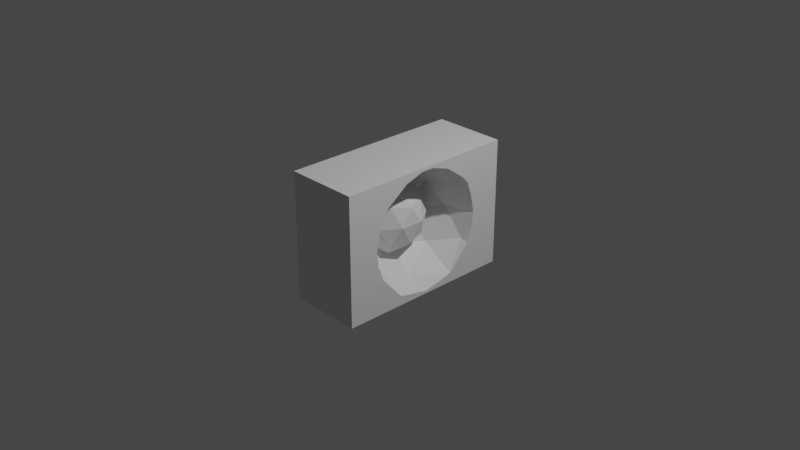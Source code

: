 # Source: blend.blend  (saved by Blender 2.93.20; exported with 4.5.12 LTS)
import bpy
from mathutils import Matrix  # noqa: F401  (used for matrix-valued properties, if any)

bpy.ops.wm.read_factory_settings(use_empty=True)
scene = bpy.context.scene
scene.name = 'Scene'

# ---- collections
col_collection = bpy.data.collections.new('Collection'); scene.collection.children.link(col_collection)

# ---- materials (node trees are filled in below, after node groups)
mat_material = bpy.data.materials.new('Material')
mat_material.alpha_threshold = 0.0
mat_material.use_transparent_shadow = False
mat_material.line_color = (0.0, 0.0, 0.0, 1.0)

# ---- material node trees
mat_material.use_nodes = True; mat_material.node_tree.nodes.clear()
_N = mat_material.node_tree.nodes; _L = mat_material.node_tree.links
n0 = _N.new('ShaderNodeOutputMaterial'); n0.name = 'Material Output'; n0.location = (300, 300)
n1 = _N.new('ShaderNodeBsdfPrincipled'); n1.name = 'Principled BSDF'; n1.location = (10, 300)
n1.distribution = 'GGX'
n1.subsurface_method = 'BURLEY'
n1.inputs[2].default_value = 0.4
n1.inputs[3].default_value = 1.45
n1.inputs[27].default_value = (0.0, 0.0, 0.0, 1.0)
n1.inputs[28].default_value = 1.0
_L.new(n1.outputs[0], n0.inputs[0])
n0.is_active_output = True

# ---- world
world_world = bpy.data.worlds.new('World'); scene.world = world_world
world_world.use_nodes = True; world_world.node_tree.nodes.clear()
_N = world_world.node_tree.nodes; _L = world_world.node_tree.links
n0 = _N.new('ShaderNodeOutputWorld'); n0.name = 'World Output'; n0.location = (300, 300)
n1 = _N.new('ShaderNodeBackground'); n1.name = 'Background'; n1.location = (10, 300)
n1.inputs[0].default_value = (0.05088, 0.05088, 0.05088, 1.0)
_L.new(n1.outputs[0], n0.inputs[0])
n0.is_active_output = True
world_world.color = (0.05088, 0.05088, 0.05088)
world_world.use_sun_shadow = False
world_world.sun_shadow_jitter_overblur = 0.0

# ---- cameras
cam_camera = bpy.data.cameras.new('Camera')
cam_camera.clip_end = 100.0
cam_camera.ortho_scale = 7.314

# ---- lights
light_light = bpy.data.lights.new('Light', 'POINT')
light_light.transmission_factor = 0.0
light_light.energy = 1000.0
light_light.shadow_soft_size = 0.1
light_light.shadow_maximum_resolution = 0.006
light_light.use_absolute_resolution = True

# ---- meshes
me_cube = bpy.data.meshes.new('Cube')
me_cube.from_pydata([(1.0, 1.0, 1.0), (1.0, 1.0, -1.0), (1.0, -1.0, 1.0), (1.0, -1.0, -1.0), (-1.0, 1.0, 1.0), (-1.0, 1.0, -1.0), (-1.0, -1.0, 1.0), (-1.0, -1.0, -1.0), (0.7663, -0.5955, -0.4472), (-0.3152, 0.0, -0.4472), (0.7663, 0.5955, -0.4472), (-0.01631, -0.368, 0.4472), (-0.01631, 0.368, 0.4472), (0.9657, -0.35, -0.8507), (0.33, 0.0, -0.8507), (0.04567, -0.35, -0.5257), (0.9657, 0.35, -0.8507), (0.04567, 0.35, -0.5257), (-0.4144, -0.2163, 0.0), (0.2214, -0.5663, 0.0), (0.2214, 0.5663, 0.0), (-0.4144, 0.2163, 0.0), (0.79, -0.5663, 0.5257), (-0.2386, 0.0, 0.5257), (0.79, 0.5663, 0.5257), (0.5057, -0.2163, 0.8507), (0.5057, 0.2163, 0.8507), (1.0, -0.5053, 0.6174), (1.0, -0.2806, 0.8507), (1.0, 0.07265, 0.9498), (1.0, -0.07265, 0.9498), (1.0, 0.2806, 0.8507), (1.0, 0.5053, 0.6174), (1.0, 0.6675, 0.0), (1.0, 0.646, -0.2312), (1.0, 0.5882, -0.4667), (1.0, 0.6273, 0.2857), (1.0, 0.5728, 0.5083), (1.0, -0.646, -0.2312), (1.0, -0.6675, 0.0), (1.0, -0.5728, 0.5083), (1.0, -0.6273, 0.2857), (1.0, -0.5882, -0.4667), (1.0, -0.36, -0.8357), (1.0, -0.3455, -0.8507), (1.0, -0.3078, -0.8687), (1.0, 0.36, -0.8357), (1.0, 0.3455, -0.8507), (1.0, 0.3078, -0.8687), (1.0, 0.0, -0.9594)], [], [(0, 4, 6, 2), (3, 2, 6, 7), (7, 6, 4, 5), (5, 1, 3, 7), (2, 3, 1, 0, 32, 37, 36, 33, 34, 35, 46, 47, 48, 49, 45, 44, 43, 42, 38, 39, 41, 40, 27), (31, 32, 0, 2, 27, 28, 30, 29), (5, 4, 0, 1), (13, 44, 45), (14, 13, 45, 49), (49, 48, 16, 14), (16, 48, 47), (8, 38, 42), (9, 18, 15), (10, 20, 17), (38, 8, 19, 39), (9, 21, 18), (20, 10, 34, 33), (11, 25, 22), (12, 26, 23), (24, 37, 32), (26, 31, 29), (26, 24, 32, 31), (24, 26, 12), (26, 29, 30, 25), (26, 25, 23), (23, 25, 11), (25, 30, 28), (27, 22, 25, 28), (22, 27, 40), (24, 36, 37), (24, 20, 33, 36), (20, 24, 12), (21, 12, 23), (21, 23, 18), (18, 23, 11), (19, 11, 22), (39, 19, 22, 41), (22, 40, 41), (10, 35, 34), (20, 12, 21), (20, 21, 17), (17, 21, 9), (18, 11, 19), (18, 19, 15), (15, 19, 8), (16, 47, 46), (35, 10, 16, 46), (16, 10, 17), (16, 17, 14), (14, 17, 9), (14, 9, 15), (14, 15, 13), (13, 15, 8), (43, 13, 8, 42), (13, 43, 44)])
_uv = me_cube.uv_layers.new(name='UVMap')
_uv.uv.foreach_set('vector', [0.625, 0.5, 0.875, 0.5, 0.875, 0.75, 0.625, 0.75, 0.375, 0.75, 0.625, 0.75, 0.625, 1.0, 0.375, 1.0, 0.375, 0.0, 0.625, 0.0, 0.625, 0.25, 0.375, 0.25, 0.125, 0.5, 0.375, 0.5, 0.375, 0.75, 0.125, 0.75, 0.625, 0.75, 0.375, 0.75, 0.375, 0.5, 0.625, 0.5, 0.5772, 0.5618, 0.5635, 0.5534, 0.5357, 0.5466, 0.5, 0.5416, 0.4711, 0.5443, 0.4417, 0.5515, 0.3955, 0.58, 0.3937, 0.5818, 0.3914, 0.5865, 0.3801, 0.625, 0.3914, 0.6635, 0.3937, 0.6682, 0.3955, 0.67, 0.4417, 0.6985, 0.4711, 0.7057, 0.5, 0.7084, 0.5357, 0.7034, 0.5635, 0.6966, 0.5772, 0.6882, 0.6063, 0.5899, 0.5772, 0.5618, 0.625, 0.5, 0.625, 0.75, 0.5772, 0.6882, 0.6063, 0.6601, 0.6187, 0.6341, 0.6187, 0.6159, 0.375, 0.25, 0.625, 0.25, 0.625, 0.5, 0.375, 0.5, 0.1364, 0.07873, 0.1394, 0.07873, 0.1418, 0.06923, 0.8636, 0.07873, 0.9545, 0.07873, 0.9491, 0.06923, 0.8967, 0.02139, 0.7396, 0.02139, 0.6873, 0.06923, 0.6818, 0.07873, 0.7727, 0.07873, 0.5909, 0.07873, 0.5854, 0.06923, 0.5879, 0.07873, 0.09091, 0.1575, 0.1129, 0.1955, 0.1134, 0.1575, 0.8182, 0.1575, 0.8636, 0.2362, 0.9091, 0.1575, 0.6364, 0.1575, 0.6818, 0.2362, 0.7273, 0.1575, 0.1129, 0.1955, 0.09091, 0.1575, 0.04546, 0.2362, 0.1143, 0.2362, 0.8182, 0.1575, 0.7727, 0.2362, 0.8636, 0.2362, 0.6818, 0.2362, 0.6364, 0.1575, 0.6144, 0.1955, 0.613, 0.2362, 0.0, 0.3149, 0.04546, 0.3937, 0.09091, 0.3149, 0.7273, 0.3149, 0.7727, 0.3937, 0.8182, 0.3149, 0.6364, 0.3149, 0.6161, 0.3149, 0.6235, 0.3371, 0.6818, 0.3937, 0.6381, 0.3937, 0.6516, 0.4459, 0.6818, 0.3937, 0.6364, 0.3149, 0.6235, 0.3371, 0.6381, 0.3937, 0.6364, 0.3149, 0.6818, 0.3937, 0.7273, 0.3149, 0.7727, 0.3937, 0.8029, 0.4459, 0.8334, 0.4459, 0.8636, 0.3937, 0.7727, 0.3937, 0.8636, 0.3937, 0.8182, 0.3149, 0.8182, 0.3149, 0.8636, 0.3937, 0.9091, 0.3149, 0.04546, 0.3937, 0.07564, 0.4459, 0.08914, 0.3937, 0.1037, 0.3371, 0.09091, 0.3149, 0.04546, 0.3937, 0.08914, 0.3937, 0.09091, 0.3149, 0.1037, 0.3371, 0.1111, 0.3149, 0.6364, 0.3149, 0.6156, 0.279, 0.6161, 0.3149, 0.6364, 0.3149, 0.6818, 0.2362, 0.613, 0.2362, 0.6156, 0.279, 0.6818, 0.2362, 0.6364, 0.3149, 0.7273, 0.3149, 0.7727, 0.2362, 0.7273, 0.3149, 0.8182, 0.3149, 0.7727, 0.2362, 0.8182, 0.3149, 0.8636, 0.2362, 0.8636, 0.2362, 0.8182, 0.3149, 0.9091, 0.3149, 0.04546, 0.2362, 0.0, 0.3149, 0.09091, 0.3149, 0.1143, 0.2362, 0.04546, 0.2362, 0.09091, 0.3149, 0.1117, 0.279, 0.09091, 0.3149, 0.1111, 0.3149, 0.1117, 0.279, 0.6364, 0.1575, 0.6139, 0.1575, 0.6144, 0.1955, 0.6818, 0.2362, 0.7273, 0.3149, 0.7727, 0.2362, 0.6818, 0.2362, 0.7727, 0.2362, 0.7273, 0.1575, 0.7273, 0.1575, 0.7727, 0.2362, 0.8182, 0.1575, 0.8636, 0.2362, 0.9091, 0.3149, 0.9545, 0.2362, 0.8636, 0.2362, 0.9545, 0.2362, 0.9091, 0.1575, 0.9091, 0.1575, 0.9545, 0.2362, 1.0, 0.1575, 0.5909, 0.07873, 0.5879, 0.07873, 0.5888, 0.08236, 0.6139, 0.1575, 0.6364, 0.1575, 0.5909, 0.07873, 0.5888, 0.08236, 0.6818, 0.07873, 0.6364, 0.1575, 0.7273, 0.1575, 0.6818, 0.07873, 0.7273, 0.1575, 0.7727, 0.07873, 0.7727, 0.07873, 0.7273, 0.1575, 0.8182, 0.1575, 0.8636, 0.07873, 0.8182, 0.1575, 0.9091, 0.1575, 0.8636, 0.07873, 0.9091, 0.1575, 0.9545, 0.07873, 0.9545, 0.07873, 0.9091, 0.1575, 1.0, 0.1575, 0.1385, 0.08236, 0.1364, 0.07873, 0.09091, 0.1575, 0.1134, 0.1575, 0.1364, 0.07873, 0.1385, 0.08236, 0.1394, 0.07873])
me_cube.materials.append(mat_material)
me_cube.use_remesh_preserve_volume = False
me_cube.use_remesh_preserve_attributes = False
me_cube.use_mirror_vertex_groups = False
me_cube.update()
me_icosphere = bpy.data.meshes.new('Icosphere')
me_icosphere.from_pydata([(0.0, 0.0, -0.7), (0.5065, -0.368, -0.3131), (-0.1935, -0.5955, -0.3131), (-0.6261, 0.0, -0.3131), (-0.1935, 0.5955, -0.3131), (0.5065, 0.368, -0.3131), (0.1935, -0.5955, 0.3131), (-0.5065, -0.368, 0.3131), (-0.5065, 0.368, 0.3131), (0.1935, 0.5955, 0.3131), (0.6261, 0.0, 0.3131), (0.0, 0.0, 0.7), (-0.1137, -0.35, -0.5955), (0.2977, -0.2163, -0.5955), (0.184, -0.5663, -0.368), (0.5955, 0.0, -0.368), (0.2977, 0.2163, -0.5955), (-0.368, 0.0, -0.5955), (-0.4817, -0.35, -0.368), (-0.1137, 0.35, -0.5955), (-0.4817, 0.35, -0.368), (0.184, 0.5663, -0.368), (0.6657, -0.2163, 0.0), (0.6657, 0.2163, 0.0), (0.0, -0.7, 0.0), (0.4114, -0.5663, 0.0), (-0.6657, -0.2163, 0.0), (-0.4114, -0.5663, 0.0), (-0.4114, 0.5663, 0.0), (-0.6657, 0.2163, 0.0), (0.4114, 0.5663, 0.0), (0.0, 0.7, 0.0), (0.4817, -0.35, 0.368), (-0.184, -0.5663, 0.368), (-0.5955, 0.0, 0.368), (-0.184, 0.5663, 0.368), (0.4817, 0.35, 0.368), (0.1137, -0.35, 0.5955), (0.368, 0.0, 0.5955), (-0.2977, -0.2163, 0.5955), (-0.2977, 0.2163, 0.5955), (0.1137, 0.35, 0.5955)], [], [(0, 13, 12), (1, 13, 15), (0, 12, 17), (0, 17, 19), (0, 19, 16), (1, 15, 22), (2, 14, 24), (3, 18, 26), (4, 20, 28), (5, 21, 30), (1, 22, 25), (2, 24, 27), (3, 26, 29), (4, 28, 31), (5, 30, 23), (6, 32, 37), (7, 33, 39), (8, 34, 40), (9, 35, 41), (10, 36, 38), (38, 41, 11), (38, 36, 41), (36, 9, 41), (41, 40, 11), (41, 35, 40), (35, 8, 40), (40, 39, 11), (40, 34, 39), (34, 7, 39), (39, 37, 11), (39, 33, 37), (33, 6, 37), (37, 38, 11), (37, 32, 38), (32, 10, 38), (23, 36, 10), (23, 30, 36), (30, 9, 36), (31, 35, 9), (31, 28, 35), (28, 8, 35), (29, 34, 8), (29, 26, 34), (26, 7, 34), (27, 33, 7), (27, 24, 33), (24, 6, 33), (25, 32, 6), (25, 22, 32), (22, 10, 32), (30, 31, 9), (30, 21, 31), (21, 4, 31), (28, 29, 8), (28, 20, 29), (20, 3, 29), (26, 27, 7), (26, 18, 27), (18, 2, 27), (24, 25, 6), (24, 14, 25), (14, 1, 25), (22, 23, 10), (22, 15, 23), (15, 5, 23), (16, 21, 5), (16, 19, 21), (19, 4, 21), (19, 20, 4), (19, 17, 20), (17, 3, 20), (17, 18, 3), (17, 12, 18), (12, 2, 18), (15, 16, 5), (15, 13, 16), (13, 0, 16), (12, 14, 2), (12, 13, 14), (13, 1, 14)])
_uv = me_icosphere.uv_layers.new(name='UVMap')
_uv.uv.foreach_set('vector', [0.1818, 0.0, 0.2273, 0.07873, 0.1364, 0.07873, 0.2727, 0.1575, 0.3182, 0.07873, 0.3636, 0.1575, 0.9091, 0.0, 0.9545, 0.07873, 0.8636, 0.07873, 0.7273, 0.0, 0.7727, 0.07873, 0.6818, 0.07873, 0.5455, 0.0, 0.5909, 0.07873, 0.5, 0.07873, 0.2727, 0.1575, 0.3636, 0.1575, 0.3182, 0.2362, 0.09091, 0.1575, 0.1818, 0.1575, 0.1364, 0.2362, 0.8182, 0.1575, 0.9091, 0.1575, 0.8636, 0.2362, 0.6364, 0.1575, 0.7273, 0.1575, 0.6818, 0.2362, 0.4545, 0.1575, 0.5455, 0.1575, 0.5, 0.2362, 0.2727, 0.1575, 0.3182, 0.2362, 0.2273, 0.2362, 0.09091, 0.1575, 0.1364, 0.2362, 0.04546, 0.2362, 0.8182, 0.1575, 0.8636, 0.2362, 0.7727, 0.2362, 0.6364, 0.1575, 0.6818, 0.2362, 0.5909, 0.2362, 0.4545, 0.1575, 0.5, 0.2362, 0.4091, 0.2362, 0.1818, 0.3149, 0.2727, 0.3149, 0.2273, 0.3937, 0.0, 0.3149, 0.09091, 0.3149, 0.04546, 0.3937, 0.7273, 0.3149, 0.8182, 0.3149, 0.7727, 0.3937, 0.5455, 0.3149, 0.6364, 0.3149, 0.5909, 0.3937, 0.3636, 0.3149, 0.4545, 0.3149, 0.4091, 0.3937, 0.4091, 0.3937, 0.5, 0.3937, 0.4545, 0.4724, 0.4091, 0.3937, 0.4545, 0.3149, 0.5, 0.3937, 0.4545, 0.3149, 0.5455, 0.3149, 0.5, 0.3937, 0.5909, 0.3937, 0.6818, 0.3937, 0.6364, 0.4724, 0.5909, 0.3937, 0.6364, 0.3149, 0.6818, 0.3937, 0.6364, 0.3149, 0.7273, 0.3149, 0.6818, 0.3937, 0.7727, 0.3937, 0.8636, 0.3937, 0.8182, 0.4724, 0.7727, 0.3937, 0.8182, 0.3149, 0.8636, 0.3937, 0.8182, 0.3149, 0.9091, 0.3149, 0.8636, 0.3937, 0.04546, 0.3937, 0.1364, 0.3937, 0.09091, 0.4724, 0.04546, 0.3937, 0.09091, 0.3149, 0.1364, 0.3937, 0.09091, 0.3149, 0.1818, 0.3149, 0.1364, 0.3937, 0.2273, 0.3937, 0.3182, 0.3937, 0.2727, 0.4724, 0.2273, 0.3937, 0.2727, 0.3149, 0.3182, 0.3937, 0.2727, 0.3149, 0.3636, 0.3149, 0.3182, 0.3937, 0.4091, 0.2362, 0.4545, 0.3149, 0.3636, 0.3149, 0.4091, 0.2362, 0.5, 0.2362, 0.4545, 0.3149, 0.5, 0.2362, 0.5455, 0.3149, 0.4545, 0.3149, 0.5909, 0.2362, 0.6364, 0.3149, 0.5455, 0.3149, 0.5909, 0.2362, 0.6818, 0.2362, 0.6364, 0.3149, 0.6818, 0.2362, 0.7273, 0.3149, 0.6364, 0.3149, 0.7727, 0.2362, 0.8182, 0.3149, 0.7273, 0.3149, 0.7727, 0.2362, 0.8636, 0.2362, 0.8182, 0.3149, 0.8636, 0.2362, 0.9091, 0.3149, 0.8182, 0.3149, 0.04546, 0.2362, 0.09091, 0.3149, 0.0, 0.3149, 0.04546, 0.2362, 0.1364, 0.2362, 0.09091, 0.3149, 0.1364, 0.2362, 0.1818, 0.3149, 0.09091, 0.3149, 0.2273, 0.2362, 0.2727, 0.3149, 0.1818, 0.3149, 0.2273, 0.2362, 0.3182, 0.2362, 0.2727, 0.3149, 0.3182, 0.2362, 0.3636, 0.3149, 0.2727, 0.3149, 0.5, 0.2362, 0.5909, 0.2362, 0.5455, 0.3149, 0.5, 0.2362, 0.5455, 0.1575, 0.5909, 0.2362, 0.5455, 0.1575, 0.6364, 0.1575, 0.5909, 0.2362, 0.6818, 0.2362, 0.7727, 0.2362, 0.7273, 0.3149, 0.6818, 0.2362, 0.7273, 0.1575, 0.7727, 0.2362, 0.7273, 0.1575, 0.8182, 0.1575, 0.7727, 0.2362, 0.8636, 0.2362, 0.9545, 0.2362, 0.9091, 0.3149, 0.8636, 0.2362, 0.9091, 0.1575, 0.9545, 0.2362, 0.9091, 0.1575, 1.0, 0.1575, 0.9545, 0.2362, 0.1364, 0.2362, 0.2273, 0.2362, 0.1818, 0.3149, 0.1364, 0.2362, 0.1818, 0.1575, 0.2273, 0.2362, 0.1818, 0.1575, 0.2727, 0.1575, 0.2273, 0.2362, 0.3182, 0.2362, 0.4091, 0.2362, 0.3636, 0.3149, 0.3182, 0.2362, 0.3636, 0.1575, 0.4091, 0.2362, 0.3636, 0.1575, 0.4545, 0.1575, 0.4091, 0.2362, 0.5, 0.07873, 0.5455, 0.1575, 0.4545, 0.1575, 0.5, 0.07873, 0.5909, 0.07873, 0.5455, 0.1575, 0.5909, 0.07873, 0.6364, 0.1575, 0.5455, 0.1575, 0.6818, 0.07873, 0.7273, 0.1575, 0.6364, 0.1575, 0.6818, 0.07873, 0.7727, 0.07873, 0.7273, 0.1575, 0.7727, 0.07873, 0.8182, 0.1575, 0.7273, 0.1575, 0.8636, 0.07873, 0.9091, 0.1575, 0.8182, 0.1575, 0.8636, 0.07873, 0.9545, 0.07873, 0.9091, 0.1575, 0.9545, 0.07873, 1.0, 0.1575, 0.9091, 0.1575, 0.3636, 0.1575, 0.4091, 0.07873, 0.4545, 0.1575, 0.3636, 0.1575, 0.3182, 0.07873, 0.4091, 0.07873, 0.3182, 0.07873, 0.3636, 0.0, 0.4091, 0.07873, 0.1364, 0.07873, 0.1818, 0.1575, 0.09091, 0.1575, 0.1364, 0.07873, 0.2273, 0.07873, 0.1818, 0.1575, 0.2273, 0.07873, 0.2727, 0.1575, 0.1818, 0.1575])
me_icosphere.use_remesh_fix_poles = True
me_icosphere.use_remesh_preserve_attributes = False
me_icosphere.update()

# ---- objects
ob_x = bpy.data.objects.new('Корпус', me_cube)
ob_light = bpy.data.objects.new('Light', light_light)
ob_camera = bpy.data.objects.new('Camera', cam_camera)
ob_x_1 = bpy.data.objects.new('Светодиод', me_icosphere)

# ---- transforms, parenting, visibility, modifiers, constraints
ob_x.location = (0.0, 0.0, 0.0)
ob_x.scale = (0.4, 1.0, 0.7)
ob_x.lock_rotations_4d = False
ob_x.empty_display_type = 'ARROWS'
ob_x.lineart.crease_threshold = 0.0
ob_light.location = (4.076, 1.005, 5.904)
ob_light.rotation_euler = (0.6503, 0.05522, 1.866)
ob_light.lock_rotations_4d = False
ob_light.empty_display_type = 'ARROWS'
ob_light.color = (0.0, 0.0, 0.0, 0.0)
ob_light.lineart.crease_threshold = 0.0
ob_camera.location = (7.359, -6.926, 4.958)
ob_camera.rotation_euler = (1.109, 0.0, 0.8149)
ob_camera.lock_rotations_4d = False
ob_camera.empty_display_type = 'ARROWS'
ob_camera.color = (0.0, 0.0, 0.0, 0.0)
ob_camera.display_type = 'WIRE'
ob_camera.lineart.crease_threshold = 0.0
ob_x_1.location = (-0.2, 0.0, 0.0)
ob_x_1.scale = (0.6, 0.6, 0.6)

# ---- collection membership
col_collection.objects.link(ob_x)
col_collection.objects.link(ob_light)
col_collection.objects.link(ob_camera)
col_collection.objects.link(ob_x_1)

# ---- scene / render settings (as saved in the file)
scene.camera = ob_camera
scene.frame_start = 1; scene.frame_end = 250; scene.frame_set(1)
scene.render.engine = 'BLENDER_EEVEE_NEXT'
scene.cycles.use_denoising = False
scene.cycles.samples = 128
scene.cycles.sampling_pattern = 'TABULATED_SOBOL'
scene.cycles.use_adaptive_sampling = False
scene.cycles.use_light_tree = False
scene.view_settings.view_transform = 'Filmic'
bpy.context.view_layer.update()
